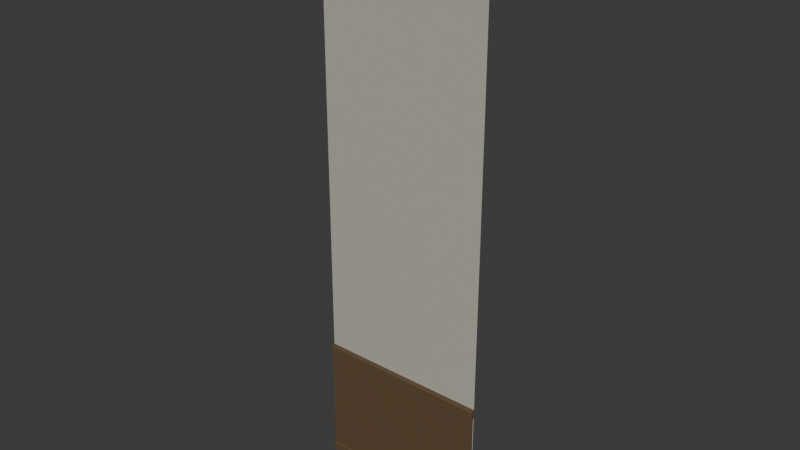# Source: plaster-wall-lod1.blend  (saved by Blender 4.0.36; exported with 4.5.12 LTS)
import bpy
from mathutils import Matrix  # noqa: F401  (used for matrix-valued properties, if any)

bpy.ops.wm.read_factory_settings(use_empty=True)
scene = bpy.context.scene
scene.name = 'Scene'

# ---- collections
col_collection = bpy.data.collections.new('Collection'); scene.collection.children.link(col_collection)

# ---- materials (node trees are filled in below, after node groups)
mat_ca_plaster = bpy.data.materials.new('CA_plaster')
mat_ca_plaster.use_transparent_shadow = False
mat_ca_plaster.diffuse_color = (0.48, 0.46, 0.39, 1.0)
mat_ca_timber = bpy.data.materials.new('CA_timber')
mat_ca_timber.use_transparent_shadow = False
mat_ca_timber.diffuse_color = (0.12, 0.074, 0.036, 1.0)

# ---- node groups
ng_auto_smooth = bpy.data.node_groups.new('Auto Smooth', 'GeometryNodeTree')
_s = ng_auto_smooth.interface.new_socket(name='Geometry', in_out='OUTPUT', socket_type='NodeSocketGeometry')
_s = ng_auto_smooth.interface.new_socket(name='Geometry', in_out='INPUT', socket_type='NodeSocketGeometry')
_s = ng_auto_smooth.interface.new_socket(name='Angle', in_out='INPUT', socket_type='NodeSocketFloat')
_s.subtype = 'ANGLE'
_s.min_value = 0.0
_s.max_value = 3.142
ng_auto_smooth.is_modifier = True
_N = ng_auto_smooth.nodes; _L = ng_auto_smooth.links
n0 = _N.new('NodeGroupOutput'); n0.name = 'Group Output'; n0.location = (480, -100)
n1 = _N.new('NodeGroupInput'); n1.name = 'Group Input'; n1.location = (-420, -300)
n2 = _N.new('NodeGroupInput'); n2.name = 'Group Input.001'; n2.location = (-60, -100)
n3 = _N.new('GeometryNodeSetShadeSmooth'); n3.name = 'Set Shade Smooth'; n3.location = (120, -100)
n3.domain = 'EDGE'
n4 = _N.new('GeometryNodeSetShadeSmooth'); n4.name = 'Set Shade Smooth.001'; n4.location = (300, -100)
n5 = _N.new('GeometryNodeInputMeshEdgeAngle'); n5.name = 'Edge Angle'; n5.location = (-420, -220)
n6 = _N.new('GeometryNodeInputEdgeSmooth'); n6.name = 'Is Edge Smooth'; n6.location = (-60, -160)
n7 = _N.new('GeometryNodeInputShadeSmooth'); n7.name = 'Is Face Smooth'; n7.location = (-240, -340)
n8 = _N.new('FunctionNodeBooleanMath'); n8.name = 'Boolean Math'; n8.location = (-60, -220)
n9 = _N.new('FunctionNodeCompare'); n9.name = 'Compare'; n9.location = (-240, -180)
n9.operation = 'LESS_EQUAL'
_L.new(n5.outputs[0], n9.inputs[0])
_L.new(n4.outputs[0], n0.inputs[0])
_L.new(n1.outputs[1], n9.inputs[1])
_L.new(n9.outputs[0], n8.inputs[0])
_L.new(n7.outputs[0], n8.inputs[1])
_L.new(n2.outputs[0], n3.inputs[0])
_L.new(n6.outputs[0], n3.inputs[1])
_L.new(n3.outputs[0], n4.inputs[0])
_L.new(n8.outputs[0], n3.inputs[2])
n0.is_active_output = True

# ---- material node trees
mat_ca_plaster.use_nodes = True; mat_ca_plaster.node_tree.nodes.clear()
_N = mat_ca_plaster.node_tree.nodes; _L = mat_ca_plaster.node_tree.links
n0 = _N.new('ShaderNodeBsdfPrincipled'); n0.name = 'Principled BSDF'; n0.location = (10, 300)
n0.inputs[0].default_value = (0.48, 0.46, 0.39, 1.0)
n0.inputs[2].default_value = 0.74
n0.inputs[3].default_value = 1.45
n1 = _N.new('ShaderNodeOutputMaterial'); n1.name = 'Material Output'; n1.location = (300, 300)
_L.new(n0.outputs[0], n1.inputs[0])
n1.is_active_output = True
mat_ca_timber.use_nodes = True; mat_ca_timber.node_tree.nodes.clear()
_N = mat_ca_timber.node_tree.nodes; _L = mat_ca_timber.node_tree.links
n0 = _N.new('ShaderNodeBsdfPrincipled'); n0.name = 'Principled BSDF'; n0.location = (10, 300)
n0.inputs[0].default_value = (0.12, 0.074, 0.036, 1.0)
n0.inputs[2].default_value = 0.74
n0.inputs[3].default_value = 1.45
n1 = _N.new('ShaderNodeOutputMaterial'); n1.name = 'Material Output'; n1.location = (300, 300)
_L.new(n0.outputs[0], n1.inputs[0])
n1.is_active_output = True

# ---- world
world_world = bpy.data.worlds.new('World'); scene.world = world_world
world_world.use_nodes = True; world_world.node_tree.nodes.clear()
_N = world_world.node_tree.nodes; _L = world_world.node_tree.links
n0 = _N.new('ShaderNodeOutputWorld'); n0.name = 'World Output'; n0.location = (300, 300)
n1 = _N.new('ShaderNodeBackground'); n1.name = 'Background'; n1.location = (10, 300)
n1.inputs[0].default_value = (0.05088, 0.05088, 0.05088, 1.0)
_L.new(n1.outputs[0], n0.inputs[0])
n0.is_active_output = True
world_world.color = (0.05088, 0.05088, 0.05088)
world_world.use_sun_shadow = False
world_world.sun_shadow_jitter_overblur = 0.0

# ---- meshes
me_undulating_lime_plaster_001 = bpy.data.meshes.new('Undulating lime plaster.001')
me_undulating_lime_plaster_001.from_pydata([(-0.5, -0.01346, 0.08), (0.0, -0.01449, 0.08), (0.5, -0.01281, 0.08), (-0.5, -0.01405, 0.91), (0.0, -0.01454, 0.91), (0.5, -0.01202, 0.91), (-0.5, -0.01396, 1.74), (0.0, -0.01287, 1.74), (0.5, -0.01117, 1.74), (-0.5, -0.01424, 2.57), (0.0, -0.01173, 2.57), (0.5, -0.0119, 2.57), (-0.5, -0.01267, 3.4), (0.0, -0.0114, 3.4), (0.5, -0.01259, 3.4)], [], [(0, 1, 4, 3), (1, 2, 5, 4), (3, 4, 7, 6), (4, 5, 8, 7), (6, 7, 10, 9), (7, 8, 11, 10), (9, 10, 13, 12), (10, 11, 14, 13)])
me_undulating_lime_plaster_001.polygons.foreach_set('use_smooth', [True] * 8)
_uv = me_undulating_lime_plaster_001.uv_layers.new(name='UVMap')
_uv.uv.foreach_set('vector', [-0.2778, 0.04444, 0.0, 0.04444, 0.0, 0.5056, -0.2778, 0.5056, 0.0, 0.04444, 0.2778, 0.04444, 0.2778, 0.5056, 0.0, 0.5056, -0.2778, 0.5056, 0.0, 0.5056, 0.0, 0.9667, -0.2778, 0.9667, 0.0, 0.5056, 0.2778, 0.5056, 0.2778, 0.9667, 0.0, 0.9667, -0.2778, 0.9667, 0.0, 0.9667, 0.0, 1.428, -0.2778, 1.428, 0.0, 0.9667, 0.2778, 0.9667, 0.2778, 1.428, 0.0, 1.428, -0.2778, 1.428, 0.0, 1.428, 0.0, 1.889, -0.2778, 1.889, 0.0, 1.428, 0.2778, 1.428, 0.2778, 1.889, 0.0, 1.889])
me_undulating_lime_plaster_001.materials.append(mat_ca_plaster)
me_undulating_lime_plaster_001.update()
me_cube_271 = bpy.data.meshes.new('Cube.271')
me_cube_271.from_pydata([(-0.5, -0.0175, -0.03), (-0.5, -0.0175, 0.03), (-0.5, 0.0175, -0.03), (-0.5, 0.0175, 0.03), (0.5, -0.0175, -0.03), (0.5, -0.0175, 0.03), (0.5, 0.0175, -0.03), (0.5, 0.0175, 0.03)], [], [(0, 1, 3, 2), (2, 3, 7, 6), (6, 7, 5, 4), (4, 5, 1, 0), (2, 6, 4, 0), (7, 3, 1, 5)])
me_cube_271.polygons.foreach_set('use_smooth', [True] * 6)
_uv = me_cube_271.uv_layers.new(name='UVMap')
_uv.uv.foreach_set('vector', [0.07182, 0.04545, 0.07182, 0.1545, 0.008182, 0.1545, 0.008182, 0.04545, -0.9091, 0.04545, -0.9091, 0.1545, 0.9091, 0.1545, 0.9091, 0.04545, 0.008182, 0.04545, 0.008182, 0.1545, 0.07182, 0.1545, 0.07182, 0.04545, 0.9091, 0.04545, 0.9091, 0.1545, -0.9091, 0.1545, -0.9091, 0.04545, -0.9091, 0.008182, 0.9091, 0.008182, 0.9091, 0.07182, -0.9091, 0.07182, 0.9091, 0.008182, -0.9091, 0.008182, -0.9091, 0.07182, 0.9091, 0.07182])
me_cube_271.materials.append(mat_ca_timber)
me_cube_271.update()
me_cube_272 = bpy.data.meshes.new('Cube.272')
me_cube_272.from_pydata([(-0.5, -0.0175, -0.03), (-0.5, -0.0175, 0.03), (-0.5, 0.0175, -0.03), (-0.5, 0.0175, 0.03), (0.5, -0.0175, -0.03), (0.5, -0.0175, 0.03), (0.5, 0.0175, -0.03), (0.5, 0.0175, 0.03)], [], [(0, 1, 3, 2), (2, 3, 7, 6), (6, 7, 5, 4), (4, 5, 1, 0), (2, 6, 4, 0), (7, 3, 1, 5)])
me_cube_272.polygons.foreach_set('use_smooth', [True] * 6)
_uv = me_cube_272.uv_layers.new(name='UVMap')
_uv.uv.foreach_set('vector', [0.07182, 1.3, 0.07182, 1.409, 0.008182, 1.409, 0.008182, 1.3, -0.9091, 1.3, -0.9091, 1.409, 0.9091, 1.409, 0.9091, 1.3, 0.008182, 1.3, 0.008182, 1.409, 0.07182, 1.409, 0.07182, 1.3, 0.9091, 1.3, 0.9091, 1.409, -0.9091, 1.409, -0.9091, 1.3, -0.9091, 0.008182, 0.9091, 0.008182, 0.9091, 0.07182, -0.9091, 0.07182, 0.9091, 0.008182, -0.9091, 0.008182, -0.9091, 0.07182, 0.9091, 0.07182])
me_cube_272.materials.append(mat_ca_timber)
me_cube_272.update()
me_cube_273 = bpy.data.meshes.new('Cube.273')
me_cube_273.from_pydata([(-0.061, -0.01, -0.3175), (-0.061, -0.01, 0.3175), (-0.061, 0.01, -0.3175), (-0.061, 0.01, 0.3175), (0.061, -0.01, -0.3175), (0.061, -0.01, 0.3175), (0.061, 0.01, -0.3175), (0.061, 0.01, 0.3175)], [], [(0, 1, 3, 2), (2, 3, 7, 6), (6, 7, 5, 4), (4, 5, 1, 0), (2, 6, 4, 0), (7, 3, 1, 5)])
me_cube_273.polygons.foreach_set('use_smooth', [True] * 6)
_uv = me_cube_273.uv_layers.new(name='UVMap')
_uv.uv.foreach_set('vector', [0.06182, 0.15, 0.06182, 1.305, 0.02545, 1.305, 0.02545, 0.15, -0.9064, 0.15, -0.9064, 1.305, -0.6845, 1.305, -0.6845, 0.15, 0.02545, 0.15, 0.02545, 1.305, 0.06182, 1.305, 0.06182, 0.15, -0.6845, 0.15, -0.6845, 1.305, -0.9064, 1.305, -0.9064, 0.15, -0.9064, 0.02545, -0.6845, 0.02545, -0.6845, 0.06182, -0.9064, 0.06182, -0.6845, 0.02545, -0.9064, 0.02545, -0.9064, 0.06182, -0.6845, 0.06182])
me_cube_273.materials.append(mat_ca_timber)
me_cube_273.update()
me_cube_274 = bpy.data.meshes.new('Cube.274')
me_cube_274.from_pydata([(-0.061, -0.01, -0.3175), (-0.061, -0.01, 0.3175), (-0.061, 0.01, -0.3175), (-0.061, 0.01, 0.3175), (0.061, -0.01, -0.3175), (0.061, -0.01, 0.3175), (0.061, 0.01, -0.3175), (0.061, 0.01, 0.3175)], [], [(0, 1, 3, 2), (2, 3, 7, 6), (6, 7, 5, 4), (4, 5, 1, 0), (2, 6, 4, 0), (7, 3, 1, 5)])
me_cube_274.polygons.foreach_set('use_smooth', [True] * 6)
_uv = me_cube_274.uv_layers.new(name='UVMap')
_uv.uv.foreach_set('vector', [0.06182, 0.15, 0.06182, 1.305, 0.02545, 1.305, 0.02545, 0.15, -0.6791, 0.15, -0.6791, 1.305, -0.4573, 1.305, -0.4573, 0.15, 0.02545, 0.15, 0.02545, 1.305, 0.06182, 1.305, 0.06182, 0.15, -0.4573, 0.15, -0.4573, 1.305, -0.6791, 1.305, -0.6791, 0.15, -0.6791, 0.02545, -0.4573, 0.02545, -0.4573, 0.06182, -0.6791, 0.06182, -0.4573, 0.02545, -0.6791, 0.02545, -0.6791, 0.06182, -0.4573, 0.06182])
me_cube_274.materials.append(mat_ca_timber)
me_cube_274.update()
me_cube_275 = bpy.data.meshes.new('Cube.275')
me_cube_275.from_pydata([(-0.061, -0.01, -0.3175), (-0.061, -0.01, 0.3175), (-0.061, 0.01, -0.3175), (-0.061, 0.01, 0.3175), (0.061, -0.01, -0.3175), (0.061, -0.01, 0.3175), (0.061, 0.01, -0.3175), (0.061, 0.01, 0.3175)], [], [(0, 1, 3, 2), (2, 3, 7, 6), (6, 7, 5, 4), (4, 5, 1, 0), (2, 6, 4, 0), (7, 3, 1, 5)])
me_cube_275.polygons.foreach_set('use_smooth', [True] * 6)
_uv = me_cube_275.uv_layers.new(name='UVMap')
_uv.uv.foreach_set('vector', [0.06182, 0.15, 0.06182, 1.305, 0.02545, 1.305, 0.02545, 0.15, -0.4518, 0.15, -0.4518, 1.305, -0.23, 1.305, -0.23, 0.15, 0.02545, 0.15, 0.02545, 1.305, 0.06182, 1.305, 0.06182, 0.15, -0.23, 0.15, -0.23, 1.305, -0.4518, 1.305, -0.4518, 0.15, -0.4518, 0.02545, -0.23, 0.02545, -0.23, 0.06182, -0.4518, 0.06182, -0.23, 0.02545, -0.4518, 0.02545, -0.4518, 0.06182, -0.23, 0.06182])
me_cube_275.materials.append(mat_ca_timber)
me_cube_275.update()
me_cube_276 = bpy.data.meshes.new('Cube.276')
me_cube_276.from_pydata([(-0.061, -0.01, -0.3175), (-0.061, -0.01, 0.3175), (-0.061, 0.01, -0.3175), (-0.061, 0.01, 0.3175), (0.061, -0.01, -0.3175), (0.061, -0.01, 0.3175), (0.061, 0.01, -0.3175), (0.061, 0.01, 0.3175)], [], [(0, 1, 3, 2), (2, 3, 7, 6), (6, 7, 5, 4), (4, 5, 1, 0), (2, 6, 4, 0), (7, 3, 1, 5)])
me_cube_276.polygons.foreach_set('use_smooth', [True] * 6)
_uv = me_cube_276.uv_layers.new(name='UVMap')
_uv.uv.foreach_set('vector', [0.06182, 0.15, 0.06182, 1.305, 0.02545, 1.305, 0.02545, 0.15, -0.2245, 0.15, -0.2245, 1.305, -0.002727, 1.305, -0.002727, 0.15, 0.02545, 0.15, 0.02545, 1.305, 0.06182, 1.305, 0.06182, 0.15, -0.002727, 0.15, -0.002727, 1.305, -0.2245, 1.305, -0.2245, 0.15, -0.2245, 0.02545, -0.002727, 0.02545, -0.002727, 0.06182, -0.2245, 0.06182, -0.002727, 0.02545, -0.2245, 0.02545, -0.2245, 0.06182, -0.002727, 0.06182])
me_cube_276.materials.append(mat_ca_timber)
me_cube_276.update()
me_cube_277 = bpy.data.meshes.new('Cube.277')
me_cube_277.from_pydata([(-0.061, -0.01, -0.3175), (-0.061, -0.01, 0.3175), (-0.061, 0.01, -0.3175), (-0.061, 0.01, 0.3175), (0.061, -0.01, -0.3175), (0.061, -0.01, 0.3175), (0.061, 0.01, -0.3175), (0.061, 0.01, 0.3175)], [], [(0, 1, 3, 2), (2, 3, 7, 6), (6, 7, 5, 4), (4, 5, 1, 0), (2, 6, 4, 0), (7, 3, 1, 5)])
me_cube_277.polygons.foreach_set('use_smooth', [True] * 6)
_uv = me_cube_277.uv_layers.new(name='UVMap')
_uv.uv.foreach_set('vector', [0.06182, 0.15, 0.06182, 1.305, 0.02545, 1.305, 0.02545, 0.15, 0.002727, 0.15, 0.002727, 1.305, 0.2245, 1.305, 0.2245, 0.15, 0.02545, 0.15, 0.02545, 1.305, 0.06182, 1.305, 0.06182, 0.15, 0.2245, 0.15, 0.2245, 1.305, 0.002727, 1.305, 0.002727, 0.15, 0.002727, 0.02545, 0.2245, 0.02545, 0.2245, 0.06182, 0.002727, 0.06182, 0.2245, 0.02545, 0.002727, 0.02545, 0.002727, 0.06182, 0.2245, 0.06182])
me_cube_277.materials.append(mat_ca_timber)
me_cube_277.update()
me_cube_278 = bpy.data.meshes.new('Cube.278')
me_cube_278.from_pydata([(-0.061, -0.01, -0.3175), (-0.061, -0.01, 0.3175), (-0.061, 0.01, -0.3175), (-0.061, 0.01, 0.3175), (0.061, -0.01, -0.3175), (0.061, -0.01, 0.3175), (0.061, 0.01, -0.3175), (0.061, 0.01, 0.3175)], [], [(0, 1, 3, 2), (2, 3, 7, 6), (6, 7, 5, 4), (4, 5, 1, 0), (2, 6, 4, 0), (7, 3, 1, 5)])
me_cube_278.polygons.foreach_set('use_smooth', [True] * 6)
_uv = me_cube_278.uv_layers.new(name='UVMap')
_uv.uv.foreach_set('vector', [0.06182, 0.15, 0.06182, 1.305, 0.02545, 1.305, 0.02545, 0.15, 0.23, 0.15, 0.23, 1.305, 0.4518, 1.305, 0.4518, 0.15, 0.02545, 0.15, 0.02545, 1.305, 0.06182, 1.305, 0.06182, 0.15, 0.4518, 0.15, 0.4518, 1.305, 0.23, 1.305, 0.23, 0.15, 0.23, 0.02545, 0.4518, 0.02545, 0.4518, 0.06182, 0.23, 0.06182, 0.4518, 0.02545, 0.23, 0.02545, 0.23, 0.06182, 0.4518, 0.06182])
me_cube_278.materials.append(mat_ca_timber)
me_cube_278.update()
me_cube_279 = bpy.data.meshes.new('Cube.279')
me_cube_279.from_pydata([(-0.061, -0.01, -0.3175), (-0.061, -0.01, 0.3175), (-0.061, 0.01, -0.3175), (-0.061, 0.01, 0.3175), (0.061, -0.01, -0.3175), (0.061, -0.01, 0.3175), (0.061, 0.01, -0.3175), (0.061, 0.01, 0.3175)], [], [(0, 1, 3, 2), (2, 3, 7, 6), (6, 7, 5, 4), (4, 5, 1, 0), (2, 6, 4, 0), (7, 3, 1, 5)])
me_cube_279.polygons.foreach_set('use_smooth', [True] * 6)
_uv = me_cube_279.uv_layers.new(name='UVMap')
_uv.uv.foreach_set('vector', [0.06182, 0.15, 0.06182, 1.305, 0.02545, 1.305, 0.02545, 0.15, 0.4573, 0.15, 0.4573, 1.305, 0.6791, 1.305, 0.6791, 0.15, 0.02545, 0.15, 0.02545, 1.305, 0.06182, 1.305, 0.06182, 0.15, 0.6791, 0.15, 0.6791, 1.305, 0.4573, 1.305, 0.4573, 0.15, 0.4573, 0.02545, 0.6791, 0.02545, 0.6791, 0.06182, 0.4573, 0.06182, 0.6791, 0.02545, 0.4573, 0.02545, 0.4573, 0.06182, 0.6791, 0.06182])
me_cube_279.materials.append(mat_ca_timber)
me_cube_279.update()
me_cube_280 = bpy.data.meshes.new('Cube.280')
me_cube_280.from_pydata([(-0.061, -0.01, -0.3175), (-0.061, -0.01, 0.3175), (-0.061, 0.01, -0.3175), (-0.061, 0.01, 0.3175), (0.061, -0.01, -0.3175), (0.061, -0.01, 0.3175), (0.061, 0.01, -0.3175), (0.061, 0.01, 0.3175)], [], [(0, 1, 3, 2), (2, 3, 7, 6), (6, 7, 5, 4), (4, 5, 1, 0), (2, 6, 4, 0), (7, 3, 1, 5)])
me_cube_280.polygons.foreach_set('use_smooth', [True] * 6)
_uv = me_cube_280.uv_layers.new(name='UVMap')
_uv.uv.foreach_set('vector', [0.06182, 0.15, 0.06182, 1.305, 0.02545, 1.305, 0.02545, 0.15, 0.6845, 0.15, 0.6845, 1.305, 0.9064, 1.305, 0.9064, 0.15, 0.02545, 0.15, 0.02545, 1.305, 0.06182, 1.305, 0.06182, 0.15, 0.9064, 0.15, 0.9064, 1.305, 0.6845, 1.305, 0.6845, 0.15, 0.6845, 0.02545, 0.9064, 0.02545, 0.9064, 0.06182, 0.6845, 0.06182, 0.9064, 0.02545, 0.6845, 0.02545, 0.6845, 0.06182, 0.9064, 0.06182])
me_cube_280.materials.append(mat_ca_timber)
me_cube_280.update()

# ---- objects
ob_undulating_lime_plaster = bpy.data.objects.new('Undulating lime plaster', me_undulating_lime_plaster_001)
ob_classroom_wainscot_rail_001 = bpy.data.objects.new('Classroom wainscot rail.001', me_cube_271)
ob_classroom_wainscot_rail = bpy.data.objects.new('Classroom wainscot rail', me_cube_272)
ob_classroom_wainscot_board_001 = bpy.data.objects.new('Classroom wainscot board.001', me_cube_273)
ob_classroom_wainscot_board_002 = bpy.data.objects.new('Classroom wainscot board.002', me_cube_274)
ob_classroom_wainscot_board_003 = bpy.data.objects.new('Classroom wainscot board.003', me_cube_275)
ob_classroom_wainscot_board_004 = bpy.data.objects.new('Classroom wainscot board.004', me_cube_276)
ob_classroom_wainscot_board_005 = bpy.data.objects.new('Classroom wainscot board.005', me_cube_277)
ob_classroom_wainscot_board_006 = bpy.data.objects.new('Classroom wainscot board.006', me_cube_278)
ob_classroom_wainscot_board_007 = bpy.data.objects.new('Classroom wainscot board.007', me_cube_279)
ob_classroom_wainscot_board = bpy.data.objects.new('Classroom wainscot board', me_cube_280)

# ---- transforms, parenting, visibility, modifiers, constraints
ob_undulating_lime_plaster.location = (0.0, 0.0, 0.0)
ob_classroom_wainscot_rail_001.location = (0.0, -0.022, 0.055)
_m = ob_classroom_wainscot_rail_001.modifiers.new('Measured softened tool-cut edges', 'BEVEL')
_m.width = 0.003
_m.width_pct = 0.003
_m = ob_classroom_wainscot_rail_001.modifiers.new('Auto Smooth', 'NODES')
_m.node_group = ng_auto_smooth
_gi = [s.identifier for s in ng_auto_smooth.interface.items_tree if s.item_type == 'SOCKET' and s.in_out == 'INPUT']
_m[_gi[1]] = 0.5236  # 'Angle'
_m = ob_classroom_wainscot_rail_001.modifiers.new('Face-area weighted split normals', 'WEIGHTED_NORMAL')
_m.keep_sharp = True
ob_classroom_wainscot_rail.location = (0.0, -0.022, 0.745)
_m = ob_classroom_wainscot_rail.modifiers.new('Measured softened tool-cut edges', 'BEVEL')
_m.width = 0.003
_m.width_pct = 0.003
_m = ob_classroom_wainscot_rail.modifiers.new('Auto Smooth', 'NODES')
_m.node_group = ng_auto_smooth
_gi = [s.identifier for s in ng_auto_smooth.interface.items_tree if s.item_type == 'SOCKET' and s.in_out == 'INPUT']
_m[_gi[1]] = 0.5236  # 'Angle'
_m = ob_classroom_wainscot_rail.modifiers.new('Face-area weighted split normals', 'WEIGHTED_NORMAL')
_m.keep_sharp = True
ob_classroom_wainscot_board_001.location = (-0.4375, -0.024, 0.4)
_m = ob_classroom_wainscot_board_001.modifiers.new('Measured softened tool-cut edges', 'BEVEL')
_m.width = 0.002
_m.width_pct = 0.002
_m = ob_classroom_wainscot_board_001.modifiers.new('Auto Smooth', 'NODES')
_m.node_group = ng_auto_smooth
_gi = [s.identifier for s in ng_auto_smooth.interface.items_tree if s.item_type == 'SOCKET' and s.in_out == 'INPUT']
_m[_gi[1]] = 0.5236  # 'Angle'
_m = ob_classroom_wainscot_board_001.modifiers.new('Face-area weighted split normals', 'WEIGHTED_NORMAL')
_m.keep_sharp = True
ob_classroom_wainscot_board_002.location = (-0.3125, -0.024, 0.4)
_m = ob_classroom_wainscot_board_002.modifiers.new('Measured softened tool-cut edges', 'BEVEL')
_m.width = 0.002
_m.width_pct = 0.002
_m = ob_classroom_wainscot_board_002.modifiers.new('Auto Smooth', 'NODES')
_m.node_group = ng_auto_smooth
_gi = [s.identifier for s in ng_auto_smooth.interface.items_tree if s.item_type == 'SOCKET' and s.in_out == 'INPUT']
_m[_gi[1]] = 0.5236  # 'Angle'
_m = ob_classroom_wainscot_board_002.modifiers.new('Face-area weighted split normals', 'WEIGHTED_NORMAL')
_m.keep_sharp = True
ob_classroom_wainscot_board_003.location = (-0.1875, -0.024, 0.4)
_m = ob_classroom_wainscot_board_003.modifiers.new('Measured softened tool-cut edges', 'BEVEL')
_m.width = 0.002
_m.width_pct = 0.002
_m = ob_classroom_wainscot_board_003.modifiers.new('Auto Smooth', 'NODES')
_m.node_group = ng_auto_smooth
_gi = [s.identifier for s in ng_auto_smooth.interface.items_tree if s.item_type == 'SOCKET' and s.in_out == 'INPUT']
_m[_gi[1]] = 0.5236  # 'Angle'
_m = ob_classroom_wainscot_board_003.modifiers.new('Face-area weighted split normals', 'WEIGHTED_NORMAL')
_m.keep_sharp = True
ob_classroom_wainscot_board_004.location = (-0.0625, -0.024, 0.4)
_m = ob_classroom_wainscot_board_004.modifiers.new('Measured softened tool-cut edges', 'BEVEL')
_m.width = 0.002
_m.width_pct = 0.002
_m = ob_classroom_wainscot_board_004.modifiers.new('Auto Smooth', 'NODES')
_m.node_group = ng_auto_smooth
_gi = [s.identifier for s in ng_auto_smooth.interface.items_tree if s.item_type == 'SOCKET' and s.in_out == 'INPUT']
_m[_gi[1]] = 0.5236  # 'Angle'
_m = ob_classroom_wainscot_board_004.modifiers.new('Face-area weighted split normals', 'WEIGHTED_NORMAL')
_m.keep_sharp = True
ob_classroom_wainscot_board_005.location = (0.0625, -0.024, 0.4)
_m = ob_classroom_wainscot_board_005.modifiers.new('Measured softened tool-cut edges', 'BEVEL')
_m.width = 0.002
_m.width_pct = 0.002
_m = ob_classroom_wainscot_board_005.modifiers.new('Auto Smooth', 'NODES')
_m.node_group = ng_auto_smooth
_gi = [s.identifier for s in ng_auto_smooth.interface.items_tree if s.item_type == 'SOCKET' and s.in_out == 'INPUT']
_m[_gi[1]] = 0.5236  # 'Angle'
_m = ob_classroom_wainscot_board_005.modifiers.new('Face-area weighted split normals', 'WEIGHTED_NORMAL')
_m.keep_sharp = True
ob_classroom_wainscot_board_006.location = (0.1875, -0.024, 0.4)
_m = ob_classroom_wainscot_board_006.modifiers.new('Measured softened tool-cut edges', 'BEVEL')
_m.width = 0.002
_m.width_pct = 0.002
_m = ob_classroom_wainscot_board_006.modifiers.new('Auto Smooth', 'NODES')
_m.node_group = ng_auto_smooth
_gi = [s.identifier for s in ng_auto_smooth.interface.items_tree if s.item_type == 'SOCKET' and s.in_out == 'INPUT']
_m[_gi[1]] = 0.5236  # 'Angle'
_m = ob_classroom_wainscot_board_006.modifiers.new('Face-area weighted split normals', 'WEIGHTED_NORMAL')
_m.keep_sharp = True
ob_classroom_wainscot_board_007.location = (0.3125, -0.024, 0.4)
_m = ob_classroom_wainscot_board_007.modifiers.new('Measured softened tool-cut edges', 'BEVEL')
_m.width = 0.002
_m.width_pct = 0.002
_m = ob_classroom_wainscot_board_007.modifiers.new('Auto Smooth', 'NODES')
_m.node_group = ng_auto_smooth
_gi = [s.identifier for s in ng_auto_smooth.interface.items_tree if s.item_type == 'SOCKET' and s.in_out == 'INPUT']
_m[_gi[1]] = 0.5236  # 'Angle'
_m = ob_classroom_wainscot_board_007.modifiers.new('Face-area weighted split normals', 'WEIGHTED_NORMAL')
_m.keep_sharp = True
ob_classroom_wainscot_board.location = (0.4375, -0.024, 0.4)
_m = ob_classroom_wainscot_board.modifiers.new('Measured softened tool-cut edges', 'BEVEL')
_m.width = 0.002
_m.width_pct = 0.002
_m = ob_classroom_wainscot_board.modifiers.new('Auto Smooth', 'NODES')
_m.node_group = ng_auto_smooth
_gi = [s.identifier for s in ng_auto_smooth.interface.items_tree if s.item_type == 'SOCKET' and s.in_out == 'INPUT']
_m[_gi[1]] = 0.5236  # 'Angle'
_m = ob_classroom_wainscot_board.modifiers.new('Face-area weighted split normals', 'WEIGHTED_NORMAL')
_m.keep_sharp = True

# ---- collection membership
col_collection.objects.link(ob_undulating_lime_plaster)
col_collection.objects.link(ob_classroom_wainscot_rail_001)
col_collection.objects.link(ob_classroom_wainscot_rail)
col_collection.objects.link(ob_classroom_wainscot_board_001)
col_collection.objects.link(ob_classroom_wainscot_board_002)
col_collection.objects.link(ob_classroom_wainscot_board_003)
col_collection.objects.link(ob_classroom_wainscot_board_004)
col_collection.objects.link(ob_classroom_wainscot_board_005)
col_collection.objects.link(ob_classroom_wainscot_board_006)
col_collection.objects.link(ob_classroom_wainscot_board_007)
col_collection.objects.link(ob_classroom_wainscot_board)

# ---- scene / render settings (as saved in the file)
scene.frame_start = 1; scene.frame_end = 250; scene.frame_set(1)
scene.render.engine = 'BLENDER_EEVEE_NEXT'
scene.cycles.sampling_pattern = 'TABULATED_SOBOL'
bpy.context.view_layer.update()

# ---- added for rendering (the .blend has no active camera and no usable light): camera, sun
cam_auto = bpy.data.cameras.new('AutoCamera')
cam_auto.lens = 50.0
cam_auto.sensor_width = 36.0
cam_auto.clip_end = 1000.0
ob_auto_camera = bpy.data.objects.new('AutoCamera', cam_auto)
scene.collection.objects.link(ob_auto_camera)
ob_auto_camera.location = (3.25698, -3.93038, 4.31808)
ob_auto_camera.rotation_euler = (1.09748, -7.21219e-08, 0.694738)
scene.camera = ob_auto_camera
light_auto_sun = bpy.data.lights.new('AutoSun', 'SUN')
light_auto_sun.energy = 3.0
light_auto_sun.angle = 0.0523599
ob_auto_sun = bpy.data.objects.new('AutoSun', light_auto_sun)
scene.collection.objects.link(ob_auto_sun)
ob_auto_sun.rotation_euler = (0.872665, 0.174533, 0.523599)
bpy.context.view_layer.update()
